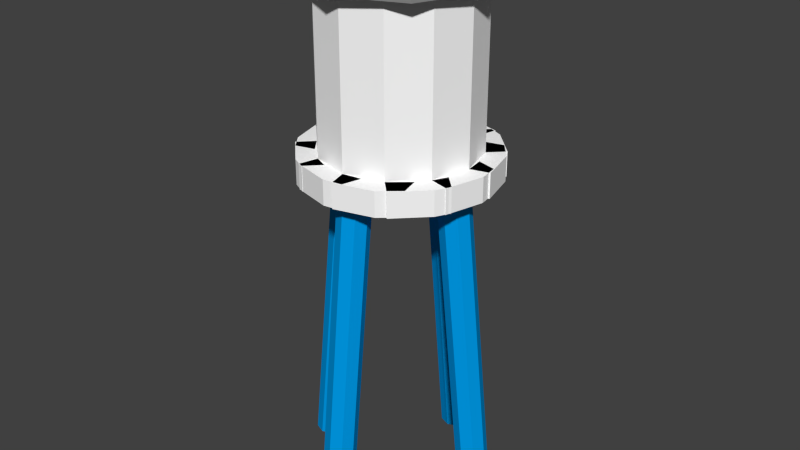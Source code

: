 # Source: WaterTower.blend  (saved by Blender 2.74.0; exported with 4.5.12 LTS)
import bpy
from mathutils import Matrix  # noqa: F401  (used for matrix-valued properties, if any)

bpy.ops.wm.read_factory_settings(use_empty=True)
scene = bpy.context.scene
scene.name = 'Scene'

# ---- collections
col_collection_1 = bpy.data.collections.new('Collection 1'); scene.collection.children.link(col_collection_1)

# ---- materials (node trees are filled in below, after node groups)
mat_standards = bpy.data.materials.new('Standards')
mat_standards.alpha_threshold = 0.0
mat_standards.use_transparent_shadow = False
mat_standards.diffuse_color = (0.0, 0.3271, 0.8, 1.0)
mat_standards.roughness = 0.5
mat_tube = bpy.data.materials.new('Tube')
mat_tube.alpha_threshold = 0.0
mat_tube.use_transparent_shadow = False
mat_tube.diffuse_color = (1.0, 1.0, 1.0, 1.0)
mat_tube.roughness = 0.5
mat_roof = bpy.data.materials.new('Roof')
mat_roof.alpha_threshold = 0.0
mat_roof.use_transparent_shadow = False
mat_roof.diffuse_color = (0.2019, 0.2019, 0.2019, 1.0)
mat_roof.roughness = 0.5

# ---- material node trees

# ---- world
world_world = bpy.data.worlds.new('World'); scene.world = world_world
world_world.color = (0.05088, 0.05088, 0.05088)
world_world.use_sun_shadow = False
world_world.sun_shadow_jitter_overblur = 0.0
world_world.cycles.sampling_method = 'MANUAL'
world_world.cycles.sample_map_resolution = 256

# ---- meshes
me_cylinder = bpy.data.meshes.new('Cylinder')
me_cylinder.from_pydata([(0.0, 1.0, -1.0), (0.0, 1.0, 8.153), (0.5, 0.866, -1.0), (0.5, 0.866, 8.153), (0.866, 0.5, -1.0), (0.866, 0.5, 8.153), (1.0, -4.371e-08, -1.0), (1.0, -4.371e-08, 8.153), (0.866, -0.5, -1.0), (0.866, -0.5, 8.153), (0.5, -0.866, -1.0), (0.5, -0.866, 8.153), (1.51e-07, -1.0, -1.0), (1.51e-07, -1.0, 8.153), (-0.5, -0.866, -1.0), (-0.5, -0.866, 8.153), (-0.866, -0.5, -1.0), (-0.866, -0.5, 8.153), (-1.0, -4.649e-07, -1.0), (-1.0, -4.649e-07, 8.153), (-0.866, 0.5, -1.0), (-0.866, 0.5, 8.153), (-0.5, 0.866, -1.0), (-0.5, 0.866, 8.153), (0.0, 1.0, 0.2426), (0.5, 0.866, 0.2426), (0.866, 0.5, 0.2426), (1.0, -4.371e-08, 0.2426), (0.866, -0.5, 0.2426), (0.5, -0.866, 0.2426), (1.51e-07, -1.0, 0.2426), (-0.5, -0.866, 0.2426), (-0.866, -0.5, 0.2426), (-1.0, -4.649e-07, 0.2426), (-0.866, 0.5, 0.2426), (-0.5, 0.866, 0.2426), (-0.06636, -1.248, 0.2426), (-0.06636, -1.248, -1.0), (-0.5664, -1.114, -1.0), (-0.5664, -1.114, 0.2426), (0.5, -0.866, 0.2426), (0.5, -0.866, -1.0), (1.51e-07, -1.0, -1.0), (1.51e-07, -1.0, 0.2426), (0.5664, -1.114, 0.2426), (0.5664, -1.114, -1.0), (0.06636, -1.248, -1.0), (0.06636, -1.248, 0.2426), (0.5664, -1.114, 0.2426), (0.5664, -1.114, -1.0), (0.06636, -1.248, -1.0), (0.06636, -1.248, 0.2426), (1.047, -0.6813, 0.2426), (1.047, -0.6813, -1.0), (0.6813, -1.047, -1.0), (0.6813, -1.047, 0.2426), (1.248, -0.06636, 0.2426), (1.248, -0.06636, -1.0), (1.114, -0.5664, -1.0), (1.114, -0.5664, 0.2426), (1.114, 0.5664, 0.2426), (1.114, 0.5664, -1.0), (1.248, 0.06636, -1.0), (1.248, 0.06636, 0.2426), (0.6813, 1.047, 0.2426), (0.6813, 1.047, -1.0), (1.047, 0.6813, -1.0), (1.047, 0.6813, 0.2426), (0.06636, 1.248, -1.0), (0.5664, 1.114, -1.0), (0.5664, 1.114, 0.2426), (0.06636, 1.248, 0.2426), (-0.5664, 1.114, 0.2426), (-0.5664, 1.114, -1.0), (-0.06636, 1.248, -1.0), (-0.06636, 1.248, 0.2426), (-1.047, 0.6813, 0.2426), (-1.047, 0.6813, -1.0), (-0.6813, 1.047, -1.0), (-0.6813, 1.047, 0.2426), (-1.248, 0.06636, 0.2426), (-1.248, 0.06636, -1.0), (-1.114, 0.5664, -1.0), (-1.114, 0.5664, 0.2426), (-1.114, -0.5664, 0.2426), (-1.114, -0.5664, -1.0), (-1.248, -0.06636, -1.0), (-1.248, -0.06636, 0.2426), (-0.6813, -1.047, 0.2426), (-0.6813, -1.047, -1.0), (-1.047, -0.6813, -1.0), (-1.047, -0.6813, 0.2426), (-0.06636, -1.248, 0.2426), (-0.06636, -1.248, -1.0), (-0.5664, -1.114, -1.0), (-0.5664, -1.114, 0.2426), (-0.5, -0.866, 0.2426), (-0.5, -0.866, -1.0), (-0.6813, -1.047, 0.2426), (-0.6813, -1.047, -1.0), (-0.5, -0.866, 0.2426), (-0.5, -0.866, -1.0), (-0.6813, -1.047, 0.2426), (-0.6813, -1.047, -1.0), (-0.3187, -0.9545, 0.2426), (-0.3187, -0.9545, -1.0), (-0.5, -1.136, 0.2426), (-0.5, -1.136, -1.0), (0.2477, -0.9638, 0.2426), (0.2477, -0.9638, -1.0), (0.1813, -1.211, 0.2426), (0.1813, -1.211, -1.0), (0.7477, -0.6532, 0.2426), (0.7477, -0.6532, -1.0), (0.814, -0.9009, 0.2426), (0.814, -0.9009, -1.0), (0.9577, -0.3187, 0.2426), (0.9577, -0.3187, -1.0), (1.139, -0.5, 0.2426), (1.139, -0.5, -1.0), (0.9616, 0.2477, 0.2426), (0.9616, 0.2477, -1.0), (1.209, 0.1813, 0.2426), (1.209, 0.1813, -1.0), (0.6603, 0.7477, 0.2426), (0.6603, 0.7477, -1.0), (0.908, 0.814, 0.2426), (0.908, 0.814, -1.0), (0.6603, 0.7477, 0.2426), (0.6603, 0.7477, -1.0), (0.908, 0.814, 0.2426), (0.908, 0.814, -1.0), (0.3187, 0.9426, 0.2426), (0.3187, 0.9426, -1.0), (0.5, 1.124, 0.2426), (0.5, 1.124, -1.0), (-0.2477, 0.9707, -1.0), (-0.2477, 0.9707, 0.2426), (-0.1813, 1.218, -1.0), (-0.1813, 1.218, 0.2426), (-0.7477, 0.6608, 0.2426), (-0.7477, 0.6608, -1.0), (-0.814, 0.9085, 0.2426), (-0.814, 0.9085, -1.0), (-0.9493, 0.3187, 0.2426), (-0.9493, 0.3187, -1.0), (-1.131, 0.5, 0.2426), (-1.131, 0.5, -1.0), (-0.9712, -0.2245, 0.2426), (-0.9712, -0.2245, -1.0), (-1.219, -0.1582, 0.2426), (-1.219, -0.1582, -1.0), (-0.7157, -0.6951, 0.2426), (-0.7157, -0.6951, -1.0), (-0.9634, -0.7614, 0.2426), (-0.9634, -0.7614, -1.0), (-0.8703, 0.8703, 8.234), (0.8703, -0.8703, 8.234), (3.463e-08, 0.0, 10.23), (-1.231, 1.468e-08, 8.234), (1.231, -5.38e-08, 8.234), (-0.8703, -0.8703, 8.234), (0.8703, 0.8703, 8.234), (3.463e-08, 1.231, 8.234), (-7.297e-08, -1.231, 8.234), (1.25, 0.2051, -17.79), (0.7921, 0.2051, -1.015), (1.393, 0.145, -17.79), (0.935, 0.145, -0.8924), (1.452, 5.96e-08, -17.79), (0.9942, -8.594e-09, -0.8415), (1.393, -0.145, -17.79), (0.935, -0.145, -0.8924), (1.25, -0.2051, -17.79), (0.7921, -0.2051, -1.015), (1.107, -0.145, -17.79), (0.6493, -0.145, -1.138), (1.048, 5.96e-08, -17.79), (0.5901, 2.819e-09, -1.189), (1.107, 0.145, -17.79), (0.6493, 0.145, -1.138), (-1.259, -0.2051, -17.79), (-0.801, -0.2051, -1.015), (-1.402, -0.145, -17.79), (-0.9438, -0.145, -0.8924), (-1.461, 1.192e-07, -17.79), (-1.003, 1.368e-08, -0.8415), (-1.402, 0.145, -17.79), (-0.9438, 0.145, -0.8924), (-1.259, 0.2051, -17.79), (-0.801, 0.2051, -1.015), (-1.116, 0.145, -17.79), (-0.6581, 0.145, -1.138), (-1.057, 5.96e-08, -17.79), (-0.599, -3.306e-08, -1.189), (-1.116, -0.145, -17.79), (-0.6581, -0.145, -1.138), (0.2007, -1.255, -17.79), (0.2007, -0.7966, -1.015), (0.1406, -1.398, -17.79), (0.1406, -0.9394, -0.8924), (-0.004418, -1.457, -17.79), (-0.004418, -0.9986, -0.8415), (-0.1495, -1.398, -17.79), (-0.1495, -0.9394, -0.8924), (-0.2095, -1.255, -17.79), (-0.2095, -0.7966, -1.015), (-0.1495, -1.112, -17.79), (-0.1495, -0.6537, -1.138), (-0.004418, -1.053, -17.79), (-0.004418, -0.5945, -1.189), (0.1406, -1.112, -17.79), (0.1406, -0.6537, -1.138), (-0.2095, 1.255, -17.79), (-0.2095, 0.7966, -1.015), (-0.1495, 1.398, -17.79), (-0.1495, 0.9394, -0.8924), (-0.004418, 1.457, -17.79), (-0.004418, 0.9986, -0.8415), (0.1406, 1.398, -17.79), (0.1406, 0.9394, -0.8924), (0.2007, 1.255, -17.79), (0.2007, 0.7966, -1.015), (0.1406, 1.112, -17.79), (0.1406, 0.6537, -1.138), (-0.004418, 1.053, -17.79), (-0.004418, 0.5945, -1.189), (-0.1495, 1.112, -17.79), (-0.1495, 0.6537, -1.138)], [], [(24, 1, 3, 25), (25, 3, 5, 26), (26, 5, 7, 27), (27, 7, 9, 28), (28, 9, 11, 29), (29, 11, 13, 30), (30, 13, 15, 31), (31, 15, 17, 32), (32, 17, 19, 33), (33, 19, 21, 34), (3, 1, 23, 21, 19, 17, 15, 13, 11, 9, 7, 5), (35, 23, 1, 24), (34, 21, 23, 35), (0, 2, 4, 6, 8, 10, 12, 14, 16, 18, 20, 22), (34, 35, 79, 76), (35, 24, 75, 72), (33, 34, 83, 80), (32, 33, 87, 84), (31, 32, 91, 88), (30, 31, 39, 36), (29, 30, 43, 40), (28, 29, 55, 52), (27, 28, 59, 56), (26, 27, 63, 60), (25, 26, 67, 64), (24, 25, 70, 71), (36, 39, 95, 92), (31, 14, 38, 39), (14, 12, 37, 38), (37, 12, 109, 111), (40, 43, 47, 44), (30, 12, 42, 43), (12, 10, 41, 42), (10, 29, 40, 41), (44, 47, 51, 48), (43, 42, 46, 47), (42, 41, 45, 46), (45, 41, 113, 115), (49, 48, 51, 50), (47, 46, 50, 51), (46, 45, 49, 50), (45, 44, 48, 49), (53, 52, 55, 54), (29, 10, 54, 55), (10, 8, 53, 54), (53, 8, 117, 119), (57, 56, 59, 58), (28, 8, 58, 59), (8, 6, 57, 58), (57, 6, 121, 123), (61, 60, 63, 62), (27, 6, 62, 63), (6, 4, 61, 62), (61, 4, 125, 127), (65, 64, 67, 66), (26, 4, 66, 67), (4, 2, 65, 66), (65, 2, 133, 135), (68, 71, 70, 69), (68, 0, 136, 138), (25, 2, 69, 70), (2, 0, 68, 69), (73, 72, 75, 74), (24, 0, 74, 75), (0, 22, 73, 74), (73, 22, 141, 143), (77, 76, 79, 78), (35, 22, 78, 79), (22, 20, 77, 78), (77, 20, 145, 147), (81, 80, 83, 82), (34, 20, 82, 83), (20, 18, 81, 82), (81, 18, 149, 151), (85, 84, 87, 86), (33, 18, 86, 87), (18, 16, 85, 86), (85, 16, 153, 155), (89, 88, 91, 90), (32, 16, 90, 91), (16, 14, 89, 90), (89, 14, 97, 99), (93, 92, 95, 94), (39, 38, 94, 95), (38, 37, 93, 94), (37, 36, 92, 93), (99, 97, 101, 103), (31, 88, 98, 96), (88, 89, 99, 98), (14, 31, 96, 97), (103, 101, 105, 107), (96, 98, 102, 100), (98, 99, 103, 102), (97, 96, 100, 101), (105, 104, 106, 107), (100, 102, 106, 104), (102, 103, 107, 106), (101, 100, 104, 105), (109, 108, 110, 111), (30, 36, 110, 108), (36, 37, 111, 110), (12, 30, 108, 109), (113, 112, 114, 115), (40, 44, 114, 112), (44, 45, 115, 114), (41, 40, 112, 113), (117, 116, 118, 119), (28, 52, 118, 116), (52, 53, 119, 118), (8, 28, 116, 117), (121, 120, 122, 123), (27, 56, 122, 120), (56, 57, 123, 122), (6, 27, 120, 121), (127, 125, 129, 131), (26, 60, 126, 124), (60, 61, 127, 126), (4, 26, 124, 125), (129, 128, 130, 131), (124, 126, 130, 128), (126, 127, 131, 130), (125, 124, 128, 129), (133, 132, 134, 135), (25, 64, 134, 132), (64, 65, 135, 134), (2, 25, 132, 133), (136, 137, 139, 138), (24, 71, 139, 137), (71, 68, 138, 139), (0, 24, 137, 136), (141, 140, 142, 143), (35, 72, 142, 140), (72, 73, 143, 142), (22, 35, 140, 141), (145, 144, 146, 147), (34, 76, 146, 144), (76, 77, 147, 146), (20, 34, 144, 145), (149, 148, 150, 151), (33, 80, 150, 148), (80, 81, 151, 150), (18, 33, 148, 149), (153, 152, 154, 155), (32, 84, 154, 152), (84, 85, 155, 154), (16, 32, 152, 153), (162, 158, 160), (159, 158, 156), (163, 162, 160, 157, 164, 161, 159, 156), (157, 158, 164), (160, 158, 157), (156, 158, 163), (163, 158, 162), (161, 158, 159), (164, 158, 161), (165, 166, 168, 167), (167, 168, 170, 169), (169, 170, 172, 171), (171, 172, 174, 173), (173, 174, 176, 175), (175, 176, 178, 177), (168, 166, 180, 178, 176, 174, 172, 170), (179, 180, 166, 165), (177, 178, 180, 179), (165, 167, 169, 171, 173, 175, 177, 179), (181, 182, 184, 183), (183, 184, 186, 185), (185, 186, 188, 187), (187, 188, 190, 189), (189, 190, 192, 191), (191, 192, 194, 193), (184, 182, 196, 194, 192, 190, 188, 186), (195, 196, 182, 181), (193, 194, 196, 195), (181, 183, 185, 187, 189, 191, 193, 195), (197, 198, 200, 199), (199, 200, 202, 201), (201, 202, 204, 203), (203, 204, 206, 205), (205, 206, 208, 207), (207, 208, 210, 209), (200, 198, 212, 210, 208, 206, 204, 202), (211, 212, 198, 197), (209, 210, 212, 211), (197, 199, 201, 203, 205, 207, 209, 211), (213, 214, 216, 215), (215, 216, 218, 217), (217, 218, 220, 219), (219, 220, 222, 221), (221, 222, 224, 223), (223, 224, 226, 225), (216, 214, 228, 226, 224, 222, 220, 218), (227, 228, 214, 213), (225, 226, 228, 227), (213, 215, 217, 219, 221, 223, 225, 227)])
me_cylinder.polygons.foreach_set('material_index', [1, 1, 1, 1, 1, 1, 1, 1, 1, 1, 1, 1, 1, 1, 1, 1, 1, 1, 1, 1, 1, 1, 1, 1, 1, 1, 1, 1, 1, 1, 1, 1, 1, 1, 1, 1, 1, 1, 1, 1, 1, 1, 1, 1, 1, 1, 1, 1, 1, 1, 1, 1, 1, 1, 1, 1, 1, 1, 1, 1, 1, 1, 1, 1, 1, 1, 1, 1, 1, 1, 1, 1, 1, 1, 1, 1, 1, 1, 1, 1, 1, 1, 1, 1, 1, 1, 1, 1, 1, 1, 1, 1, 1, 1, 1, 1, 1, 1, 1, 1, 1, 1, 1, 1, 1, 1, 1, 1, 1, 1, 1, 1, 1, 1, 1, 1, 1, 1, 1, 1, 1, 1, 1, 1, 1, 1, 1, 1, 1, 1, 1, 1, 1, 1, 1, 1, 1, 1, 1, 1, 1, 1, 1, 1, 1, 1, 2, 2, 2, 2, 2, 2, 2, 2, 2, 0, 0, 0, 0, 0, 0, 0, 0, 0, 0, 0, 0, 0, 0, 0, 0, 0, 0, 0, 0, 0, 0, 0, 0, 0, 0, 0, 0, 0, 0, 0, 0, 0, 0, 0, 0, 0, 0, 0, 0])
me_cylinder.materials.append(mat_standards)
me_cylinder.materials.append(mat_tube)
me_cylinder.materials.append(mat_roof)
me_cylinder.use_remesh_preserve_volume = False
me_cylinder.use_remesh_preserve_attributes = False
me_cylinder.use_mirror_vertex_groups = False
me_cylinder.update()

# ---- objects
ob_cylinder = bpy.data.objects.new('Cylinder', me_cylinder)

# ---- transforms, parenting, visibility, modifiers, constraints
ob_cylinder.location = (0.0, 0.0, 0.0)
ob_cylinder.scale = (3.9, 3.9, 1.0)
ob_cylinder.lineart.crease_threshold = 0.0

# ---- collection membership
col_collection_1.objects.link(ob_cylinder)

# ---- scene / render settings (as saved in the file)
scene.frame_start = 1; scene.frame_end = 250; scene.frame_set(1)
scene.render.engine = 'BLENDER_EEVEE_NEXT'
scene.render.resolution_percentage = 50
scene.render.dither_intensity = 0.0
scene.cycles.use_denoising = False
scene.cycles.samples = 10
scene.cycles.sampling_pattern = 'TABULATED_SOBOL'
scene.cycles.light_sampling_threshold = 0.0
scene.cycles.use_adaptive_sampling = False
scene.cycles.use_light_tree = False
scene.cycles.blur_glossy = 0.0
scene.cycles.pixel_filter_type = 'GAUSSIAN'
scene.cycles.sample_clamp_indirect = 0.0
scene.view_settings.view_transform = 'Standard'
bpy.context.view_layer.update()

# ---- added for rendering (the .blend has no active camera and no usable light): camera, sun
cam_auto = bpy.data.cameras.new('AutoCamera')
cam_auto.lens = 50.0
cam_auto.sensor_width = 36.0
cam_auto.clip_end = 1000.0
ob_auto_camera = bpy.data.objects.new('AutoCamera', cam_auto)
scene.collection.objects.link(ob_auto_camera)
ob_auto_camera.location = (29.8702, -35.8649, 20.1326)
ob_auto_camera.rotation_euler = (1.09748, -7.21219e-08, 0.694738)
scene.camera = ob_auto_camera
light_auto_sun = bpy.data.lights.new('AutoSun', 'SUN')
light_auto_sun.energy = 3.0
light_auto_sun.angle = 0.0523599
ob_auto_sun = bpy.data.objects.new('AutoSun', light_auto_sun)
scene.collection.objects.link(ob_auto_sun)
ob_auto_sun.rotation_euler = (0.872665, 0.174533, 0.523599)
bpy.context.view_layer.update()
